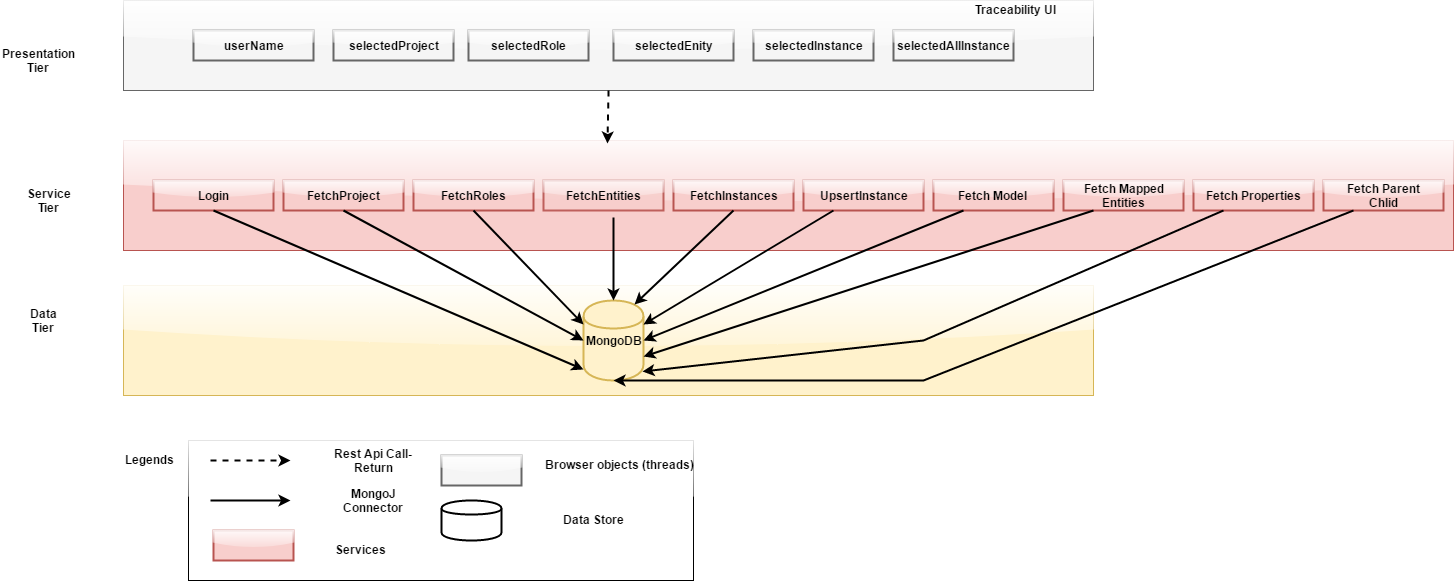

The diagram above was exported from draw.io. Its source (the exported page's mxGraphModel, read from the mxfile embedded in the PNG):
<mxGraphModel dx="1722" dy="1484" grid="1" gridSize="10" guides="1" tooltips="1" connect="1" arrows="1" fold="1" page="1" pageScale="1" pageWidth="850" pageHeight="1100" math="0" shadow="0">
  <root>
    <mxCell id="0" />
    <mxCell id="1" parent="0" />
    <mxCell id="179fbb0aad6de777-64" value="" style="whiteSpace=wrap;html=1;rounded=0;shadow=0;glass=1;comic=0;strokeColor=#000000;strokeWidth=1;fillColor=#ffffff;gradientColor=#ffffff;" vertex="1" parent="1">
      <mxGeometry x="-5" y="420" width="505" height="140" as="geometry" />
    </mxCell>
    <mxCell id="179fbb0aad6de777-55" value="" style="whiteSpace=wrap;html=1;rounded=0;shadow=0;glass=1;comic=0;strokeColor=#d6b656;strokeWidth=1;fillColor=#fff2cc;gradientDirection=south;" vertex="1" parent="1">
      <mxGeometry x="-70" y="265" width="970" height="110" as="geometry" />
    </mxCell>
    <mxCell id="179fbb0aad6de777-54" value="" style="whiteSpace=wrap;html=1;rounded=0;shadow=0;glass=1;comic=0;strokeColor=#b85450;strokeWidth=1;fillColor=#f8cecc;gradientColor=none;gradientDirection=south;" vertex="1" parent="1">
      <mxGeometry x="-70" y="120" width="1330" height="110" as="geometry" />
    </mxCell>
    <mxCell id="179fbb0aad6de777-53" value="" style="whiteSpace=wrap;html=1;rounded=0;shadow=0;glass=1;comic=0;strokeColor=#666666;strokeWidth=1;fillColor=#f5f5f5;gradientColor=none;" vertex="1" parent="1">
      <mxGeometry x="-70" y="-20" width="970" height="90" as="geometry" />
    </mxCell>
    <mxCell id="179fbb0aad6de777-1" value="&lt;b&gt;userName&lt;/b&gt;" style="whiteSpace=wrap;html=1;rounded=0;shadow=0;glass=1;comic=0;strokeColor=#666666;strokeWidth=2;fillColor=#f5f5f5;" vertex="1" parent="1">
      <mxGeometry y="10" width="120" height="30" as="geometry" />
    </mxCell>
    <mxCell id="179fbb0aad6de777-2" value="&lt;b&gt;selectedRole&lt;/b&gt;" style="whiteSpace=wrap;html=1;rounded=0;shadow=0;glass=1;comic=0;strokeColor=#666666;strokeWidth=2;fillColor=#f5f5f5;" vertex="1" parent="1">
      <mxGeometry x="275" y="10" width="120" height="30" as="geometry" />
    </mxCell>
    <mxCell id="179fbb0aad6de777-6" value="&lt;b&gt;selectedInstance&lt;/b&gt;" style="whiteSpace=wrap;html=1;rounded=0;shadow=0;glass=1;comic=0;strokeColor=#666666;strokeWidth=2;fillColor=#f5f5f5;" vertex="1" parent="1">
      <mxGeometry x="560" y="10" width="120" height="30" as="geometry" />
    </mxCell>
    <mxCell id="179fbb0aad6de777-10" value="&lt;b&gt;selectedEnity&lt;/b&gt;" style="whiteSpace=wrap;html=1;rounded=0;shadow=0;glass=1;comic=0;strokeColor=#666666;strokeWidth=2;fillColor=#f5f5f5;" vertex="1" parent="1">
      <mxGeometry x="420" y="10" width="120" height="30" as="geometry" />
    </mxCell>
    <mxCell id="179fbb0aad6de777-14" value="&lt;b&gt;Login&lt;/b&gt;" style="whiteSpace=wrap;html=1;rounded=0;shadow=0;glass=1;comic=0;strokeColor=#b85450;strokeWidth=2;fillColor=#f8cecc;perimeterSpacing=0;" vertex="1" parent="1">
      <mxGeometry x="-40" y="160" width="120" height="30" as="geometry" />
    </mxCell>
    <mxCell id="179fbb0aad6de777-15" value="&lt;b&gt;FetchProject&lt;/b&gt;" style="whiteSpace=wrap;html=1;rounded=0;shadow=0;glass=1;comic=0;strokeColor=#b85450;strokeWidth=2;fillColor=#f8cecc;" vertex="1" parent="1">
      <mxGeometry x="90" y="160" width="120" height="30" as="geometry" />
    </mxCell>
    <mxCell id="179fbb0aad6de777-16" value="&lt;b&gt;FetchRoles&lt;/b&gt;" style="whiteSpace=wrap;html=1;rounded=0;shadow=0;glass=1;comic=0;strokeColor=#b85450;strokeWidth=2;fillColor=#f8cecc;" vertex="1" parent="1">
      <mxGeometry x="220" y="160" width="120" height="30" as="geometry" />
    </mxCell>
    <mxCell id="179fbb0aad6de777-17" value="&lt;b&gt;FetchEntities&lt;/b&gt;" style="whiteSpace=wrap;html=1;rounded=0;shadow=0;glass=1;comic=0;strokeColor=#b85450;strokeWidth=2;fillColor=#f8cecc;perimeterSpacing=2;opacity=90;" vertex="1" parent="1">
      <mxGeometry x="350" y="160" width="120" height="30" as="geometry" />
    </mxCell>
    <mxCell id="179fbb0aad6de777-20" value="&lt;b&gt;Fetch Model&amp;nbsp;&lt;/b&gt;" style="whiteSpace=wrap;html=1;rounded=0;shadow=0;glass=1;comic=0;strokeColor=#b85450;strokeWidth=2;fillColor=#f8cecc;" vertex="1" parent="1">
      <mxGeometry x="740" y="160" width="120" height="30" as="geometry" />
    </mxCell>
    <mxCell id="179fbb0aad6de777-21" value="&lt;b&gt;UpsertInstance&lt;/b&gt;" style="whiteSpace=wrap;html=1;rounded=0;shadow=0;glass=1;comic=0;strokeColor=#b85450;strokeWidth=2;fillColor=#f8cecc;" vertex="1" parent="1">
      <mxGeometry x="610" y="160" width="120" height="30" as="geometry" />
    </mxCell>
    <mxCell id="179fbb0aad6de777-24" value="&lt;b&gt;FetchInstances&lt;/b&gt;" style="whiteSpace=wrap;html=1;rounded=0;shadow=0;glass=1;comic=0;strokeColor=#b85450;strokeWidth=2;fillColor=#f8cecc;" vertex="1" parent="1">
      <mxGeometry x="480" y="160" width="120" height="30" as="geometry" />
    </mxCell>
    <mxCell id="179fbb0aad6de777-25" value="&lt;b&gt;MongoDB&lt;/b&gt;" style="shape=cylinder;whiteSpace=wrap;html=1;rounded=0;shadow=0;glass=1;comic=0;strokeColor=#d6b656;strokeWidth=2;fillColor=#fff2cc;" vertex="1" parent="1">
      <mxGeometry x="390" y="280" width="60" height="80" as="geometry" />
    </mxCell>
    <mxCell id="179fbb0aad6de777-33" value="&lt;b&gt;selectedProject&lt;/b&gt;" style="whiteSpace=wrap;html=1;rounded=0;shadow=0;glass=1;comic=0;strokeColor=#666666;strokeWidth=2;fillColor=#f5f5f5;" vertex="1" parent="1">
      <mxGeometry x="140" y="10" width="120" height="30" as="geometry" />
    </mxCell>
    <mxCell id="179fbb0aad6de777-45" style="edgeStyle=none;rounded=0;comic=0;html=1;exitX=0.5;exitY=1;entryX=0;entryY=0.863;entryPerimeter=0;shadow=0;startArrow=none;startFill=0;endArrow=classic;endFill=1;jettySize=auto;orthogonalLoop=1;strokeColor=#000000;strokeWidth=2;" edge="1" parent="1" source="179fbb0aad6de777-14" target="179fbb0aad6de777-25">
      <mxGeometry relative="1" as="geometry" />
    </mxCell>
    <mxCell id="179fbb0aad6de777-46" style="edgeStyle=none;rounded=0;comic=0;html=1;exitX=0.5;exitY=1;entryX=0;entryY=0.5;shadow=0;startArrow=none;startFill=0;endArrow=classic;endFill=1;jettySize=auto;orthogonalLoop=1;strokeColor=#000000;strokeWidth=2;" edge="1" parent="1" source="179fbb0aad6de777-15" target="179fbb0aad6de777-25">
      <mxGeometry relative="1" as="geometry" />
    </mxCell>
    <mxCell id="179fbb0aad6de777-47" style="edgeStyle=none;rounded=0;comic=0;html=1;exitX=0.5;exitY=1;entryX=0;entryY=0.3;shadow=0;startArrow=none;startFill=0;endArrow=classic;endFill=1;jettySize=auto;orthogonalLoop=1;strokeColor=#000000;strokeWidth=2;" edge="1" parent="1" source="179fbb0aad6de777-16" target="179fbb0aad6de777-25">
      <mxGeometry relative="1" as="geometry" />
    </mxCell>
    <mxCell id="179fbb0aad6de777-48" style="edgeStyle=none;rounded=0;comic=0;html=1;exitX=0.583;exitY=1.133;shadow=0;startArrow=none;startFill=0;endArrow=classic;endFill=1;jettySize=auto;orthogonalLoop=1;strokeColor=#000000;strokeWidth=2;entryX=0.5;entryY=0;exitPerimeter=0;" edge="1" parent="1" source="179fbb0aad6de777-17" target="179fbb0aad6de777-25">
      <mxGeometry relative="1" as="geometry">
        <mxPoint x="410" y="356" as="targetPoint" />
      </mxGeometry>
    </mxCell>
    <mxCell id="179fbb0aad6de777-49" style="edgeStyle=none;rounded=0;comic=0;html=1;exitX=0.5;exitY=1;entryX=0.85;entryY=0.05;shadow=0;startArrow=none;startFill=0;endArrow=classic;endFill=1;jettySize=auto;orthogonalLoop=1;strokeColor=#000000;strokeWidth=2;entryPerimeter=0;" edge="1" parent="1" source="179fbb0aad6de777-24" target="179fbb0aad6de777-25">
      <mxGeometry relative="1" as="geometry" />
    </mxCell>
    <mxCell id="179fbb0aad6de777-50" style="edgeStyle=none;rounded=0;comic=0;html=1;exitX=0.25;exitY=1;entryX=1;entryY=0.3;shadow=0;startArrow=none;startFill=0;endArrow=classic;endFill=1;jettySize=auto;orthogonalLoop=1;strokeColor=#000000;strokeWidth=2;" edge="1" parent="1" source="179fbb0aad6de777-21" target="179fbb0aad6de777-25">
      <mxGeometry relative="1" as="geometry" />
    </mxCell>
    <mxCell id="179fbb0aad6de777-51" style="edgeStyle=none;rounded=0;comic=0;html=1;exitX=0.25;exitY=1;entryX=1;entryY=0.5;shadow=0;startArrow=none;startFill=0;endArrow=classic;endFill=1;jettySize=auto;orthogonalLoop=1;strokeColor=#000000;strokeWidth=2;" edge="1" parent="1" source="179fbb0aad6de777-20" target="179fbb0aad6de777-25">
      <mxGeometry relative="1" as="geometry" />
    </mxCell>
    <mxCell id="179fbb0aad6de777-52" style="edgeStyle=none;rounded=0;comic=0;html=1;exitX=1;exitY=0.3;entryX=1;entryY=0.3;shadow=0;startArrow=none;startFill=0;endArrow=classic;endFill=1;jettySize=auto;orthogonalLoop=1;strokeColor=#000000;strokeWidth=1;" edge="1" parent="1" source="179fbb0aad6de777-25" target="179fbb0aad6de777-25">
      <mxGeometry relative="1" as="geometry" />
    </mxCell>
    <mxCell id="179fbb0aad6de777-56" value="Presentation Tier" style="text;html=1;strokeColor=none;fillColor=none;align=center;verticalAlign=middle;whiteSpace=wrap;rounded=0;shadow=0;glass=1;comic=0;fontStyle=1" vertex="1" parent="1">
      <mxGeometry x="-175" y="30" width="40" height="20" as="geometry" />
    </mxCell>
    <mxCell id="179fbb0aad6de777-57" value="Service&lt;div&gt;Tier&lt;/div&gt;" style="text;html=1;strokeColor=none;fillColor=none;align=center;verticalAlign=middle;whiteSpace=wrap;rounded=0;shadow=0;glass=1;comic=0;fontStyle=1" vertex="1" parent="1">
      <mxGeometry x="-165" y="170" width="40" height="20" as="geometry" />
    </mxCell>
    <mxCell id="179fbb0aad6de777-58" value="Data Tier" style="text;html=1;strokeColor=none;fillColor=none;align=center;verticalAlign=middle;whiteSpace=wrap;rounded=0;shadow=0;glass=1;comic=0;fontStyle=1" vertex="1" parent="1">
      <mxGeometry x="-170" y="290" width="40" height="20" as="geometry" />
    </mxCell>
    <mxCell id="179fbb0aad6de777-59" style="edgeStyle=none;rounded=0;comic=0;html=1;shadow=0;startArrow=none;startFill=0;endArrow=classic;endFill=1;jettySize=auto;orthogonalLoop=1;strokeColor=#000000;strokeWidth=2;dashed=1;" edge="1" parent="1">
      <mxGeometry x="97" y="390" as="geometry">
        <mxPoint x="17" y="440" as="sourcePoint" />
        <mxPoint x="97" y="440" as="targetPoint" />
      </mxGeometry>
    </mxCell>
    <mxCell id="179fbb0aad6de777-60" style="edgeStyle=none;rounded=0;comic=0;html=1;shadow=0;startArrow=none;startFill=0;endArrow=classic;endFill=1;jettySize=auto;orthogonalLoop=1;strokeColor=#000000;strokeWidth=2;" edge="1" parent="1">
      <mxGeometry x="-33" y="470" as="geometry">
        <mxPoint x="17" y="480" as="sourcePoint" />
        <mxPoint x="97" y="480" as="targetPoint" />
      </mxGeometry>
    </mxCell>
    <mxCell id="179fbb0aad6de777-61" value="Rest Api Call- Return" style="text;html=1;strokeColor=none;fillColor=none;align=center;verticalAlign=middle;whiteSpace=wrap;rounded=0;shadow=0;glass=1;comic=0;fontStyle=1" vertex="1" parent="1">
      <mxGeometry x="140" y="430" width="80" height="20" as="geometry" />
    </mxCell>
    <mxCell id="179fbb0aad6de777-62" value="MongoJ Connector" style="text;html=1;strokeColor=none;fillColor=none;align=center;verticalAlign=middle;whiteSpace=wrap;rounded=0;shadow=0;glass=1;comic=0;fontStyle=1" vertex="1" parent="1">
      <mxGeometry x="140" y="470" width="80" height="20" as="geometry" />
    </mxCell>
    <mxCell id="179fbb0aad6de777-65" value="" style="whiteSpace=wrap;html=1;rounded=0;shadow=0;glass=1;comic=0;strokeColor=#b85450;strokeWidth=2;fillColor=#f8cecc;" vertex="1" parent="1">
      <mxGeometry x="20" y="510" width="80" height="30" as="geometry" />
    </mxCell>
    <mxCell id="179fbb0aad6de777-66" value="Services" style="text;html=1;resizable=0;points=[];autosize=1;align=left;verticalAlign=top;spacingTop=-4;fontStyle=1" vertex="1" parent="1">
      <mxGeometry x="140" y="520" width="60" height="20" as="geometry" />
    </mxCell>
    <mxCell id="179fbb0aad6de777-68" value="" style="shape=cylinder;whiteSpace=wrap;html=1;rounded=0;shadow=0;glass=1;comic=0;strokeColor=#000000;strokeWidth=2;fillColor=#ffffff;gradientColor=none;" vertex="1" parent="1">
      <mxGeometry x="248" y="480" width="60" height="40" as="geometry" />
    </mxCell>
    <mxCell id="179fbb0aad6de777-69" value="Data Store" style="text;html=1;resizable=0;points=[];autosize=1;align=left;verticalAlign=top;spacingTop=-4;fontStyle=1" vertex="1" parent="1">
      <mxGeometry x="368" y="490" width="70" height="20" as="geometry" />
    </mxCell>
    <mxCell id="179fbb0aad6de777-70" value="&lt;b&gt;Legends&lt;/b&gt;" style="text;html=1;resizable=0;points=[];autosize=1;align=left;verticalAlign=top;spacingTop=-4;" vertex="1" parent="1">
      <mxGeometry x="-70" y="430" width="60" height="20" as="geometry" />
    </mxCell>
    <mxCell id="52c3929f7b1bc486-1" value="" style="whiteSpace=wrap;html=1;rounded=0;shadow=0;glass=1;comic=0;strokeColor=#666666;strokeWidth=2;fillColor=#f5f5f5;" vertex="1" parent="1">
      <mxGeometry x="248" y="435" width="80" height="30" as="geometry" />
    </mxCell>
    <mxCell id="3dd568ba8f330613-5" style="edgeStyle=none;rounded=0;html=1;exitX=1;exitY=0.5;dashed=1;startArrow=none;startFill=0;endArrow=classic;endFill=1;jettySize=auto;orthogonalLoop=1;strokeColor=#000000;strokeWidth=2;fillColor=#ffffff;" edge="1" parent="1" source="179fbb0aad6de777-53" target="179fbb0aad6de777-53">
      <mxGeometry relative="1" as="geometry" />
    </mxCell>
    <mxCell id="3dd568ba8f330613-6" style="edgeStyle=none;rounded=0;html=1;exitX=0.5;exitY=1;entryX=0.364;entryY=0.027;dashed=1;startArrow=none;startFill=0;endArrow=classic;endFill=1;jettySize=auto;orthogonalLoop=1;strokeColor=#000000;strokeWidth=2;fillColor=#ffffff;entryPerimeter=0;" edge="1" parent="1" source="179fbb0aad6de777-53" target="179fbb0aad6de777-54">
      <mxGeometry relative="1" as="geometry" />
    </mxCell>
    <mxCell id="3dd568ba8f330613-7" value="Traceability UI" style="text;html=1;resizable=0;points=[];autosize=1;align=left;verticalAlign=top;spacingTop=-4;fontStyle=1" vertex="1" parent="1">
      <mxGeometry x="780" y="-20" width="90" height="20" as="geometry" />
    </mxCell>
    <mxCell id="3dd568ba8f330613-9" value="Browser objects (threads)" style="text;html=1;resizable=0;points=[];autosize=1;align=left;verticalAlign=top;spacingTop=-4;fontStyle=1" vertex="1" parent="1">
      <mxGeometry x="350" y="435" width="150" height="20" as="geometry" />
    </mxCell>
    <mxCell id="58f14bbc5abefb9-1" value="&lt;b&gt;Fetch Mapped&lt;/b&gt;&lt;div&gt;&lt;b&gt;Entities&lt;/b&gt;&lt;/div&gt;" style="whiteSpace=wrap;html=1;rounded=0;shadow=0;glass=1;comic=0;strokeColor=#b85450;strokeWidth=2;fillColor=#f8cecc;" vertex="1" parent="1">
      <mxGeometry x="870" y="160" width="120" height="30" as="geometry" />
    </mxCell>
    <mxCell id="58f14bbc5abefb9-2" value="&lt;b&gt;Fetch Properties&lt;/b&gt;" style="whiteSpace=wrap;html=1;rounded=0;shadow=0;glass=1;comic=0;strokeColor=#b85450;strokeWidth=2;fillColor=#f8cecc;" vertex="1" parent="1">
      <mxGeometry x="1000" y="160" width="120" height="30" as="geometry" />
    </mxCell>
    <mxCell id="58f14bbc5abefb9-3" value="&lt;b&gt;Fetch Parent&lt;/b&gt;&lt;div&gt;&lt;b&gt;Chlid&lt;/b&gt;&lt;/div&gt;" style="whiteSpace=wrap;html=1;rounded=0;shadow=0;glass=1;comic=0;strokeColor=#b85450;strokeWidth=2;fillColor=#f8cecc;" vertex="1" parent="1">
      <mxGeometry x="1130" y="160" width="120" height="30" as="geometry" />
    </mxCell>
    <mxCell id="a7e301f377d4c19-1" style="edgeStyle=none;rounded=0;html=1;exitX=0.25;exitY=1;startArrow=none;startFill=0;endArrow=classic;endFill=1;jettySize=auto;orthogonalLoop=1;strokeColor=#000000;strokeWidth=2;fillColor=#ffffff;" edge="1" parent="1" source="58f14bbc5abefb9-1">
      <mxGeometry relative="1" as="geometry">
        <mxPoint x="450" y="336" as="targetPoint" />
      </mxGeometry>
    </mxCell>
    <mxCell id="a7e301f377d4c19-2" style="edgeStyle=none;rounded=0;html=1;exitX=0.25;exitY=1;entryX=0.983;entryY=0.888;entryPerimeter=0;startArrow=none;startFill=0;endArrow=classic;endFill=1;jettySize=auto;orthogonalLoop=1;strokeColor=#000000;strokeWidth=2;fillColor=#ffffff;" edge="1" parent="1" source="58f14bbc5abefb9-2" target="179fbb0aad6de777-25">
      <mxGeometry relative="1" as="geometry">
        <Array as="points">
          <mxPoint x="730" y="320" />
        </Array>
      </mxGeometry>
    </mxCell>
    <mxCell id="a7e301f377d4c19-3" style="edgeStyle=none;rounded=0;html=1;exitX=0.25;exitY=1;entryX=0.5;entryY=1;startArrow=none;startFill=0;endArrow=classic;endFill=1;jettySize=auto;orthogonalLoop=1;strokeColor=#000000;strokeWidth=2;fillColor=#ffffff;" edge="1" parent="1" source="58f14bbc5abefb9-3" target="179fbb0aad6de777-25">
      <mxGeometry relative="1" as="geometry">
        <Array as="points">
          <mxPoint x="730" y="360" />
        </Array>
      </mxGeometry>
    </mxCell>
    <mxCell id="1f3d8f62e3df43fc-1" value="&lt;b&gt;selectedAllInstance&lt;/b&gt;" style="whiteSpace=wrap;html=1;rounded=0;shadow=0;glass=1;comic=0;strokeColor=#666666;strokeWidth=2;fillColor=#f5f5f5;" vertex="1" parent="1">
      <mxGeometry x="700" y="10" width="120" height="30" as="geometry" />
    </mxCell>
    <mxCell id="1f3d8f62e3df43fc-2" style="edgeStyle=none;rounded=0;html=1;exitX=0.75;exitY=1;entryX=0.75;entryY=1;startArrow=none;startFill=0;endArrow=classic;endFill=1;jettySize=auto;orthogonalLoop=1;strokeColor=#000000;strokeWidth=2;fillColor=#ffffff;" edge="1" parent="1" source="179fbb0aad6de777-53" target="179fbb0aad6de777-53">
      <mxGeometry relative="1" as="geometry" />
    </mxCell>
  </root>
</mxGraphModel>